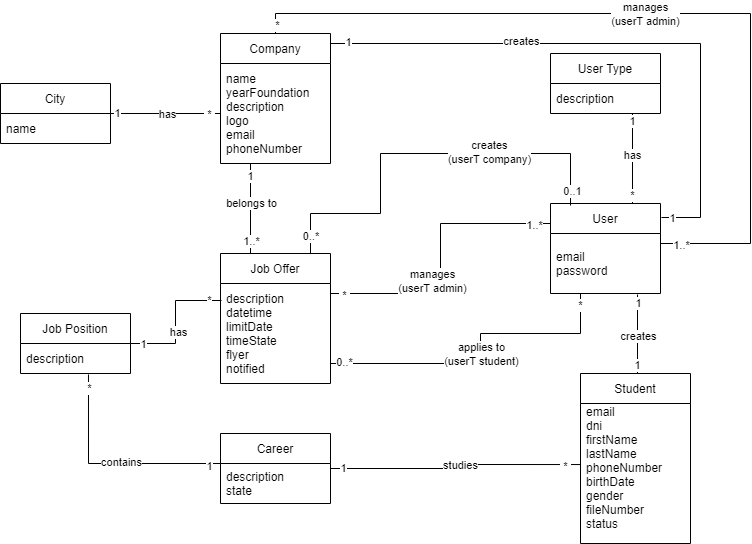

The diagram above was exported from draw.io. Its source (the exported page's mxGraphModel, read from the mxfile embedded in the PNG):
<mxGraphModel dx="1108" dy="527" grid="1" gridSize="10" guides="1" tooltips="1" connect="1" arrows="1" fold="1" page="1" pageScale="1" pageWidth="850" pageHeight="1100" math="0" shadow="0">
  <root>
    <mxCell id="GjNs_cp5Xwy9YvZlz7VU-0" />
    <mxCell id="GjNs_cp5Xwy9YvZlz7VU-1" parent="GjNs_cp5Xwy9YvZlz7VU-0" />
    <mxCell id="0aOPbI5FmTfx8GJVmvr--30" style="edgeStyle=orthogonalEdgeStyle;rounded=0;orthogonalLoop=1;jettySize=auto;html=1;startArrow=none;startFill=0;endArrow=none;endFill=0;" parent="GjNs_cp5Xwy9YvZlz7VU-1" source="0aOPbI5FmTfx8GJVmvr--0" target="0aOPbI5FmTfx8GJVmvr--22" edge="1">
      <mxGeometry relative="1" as="geometry">
        <Array as="points">
          <mxPoint x="610" y="340" />
          <mxPoint x="510" y="340" />
          <mxPoint x="510" y="370" />
        </Array>
      </mxGeometry>
    </mxCell>
    <mxCell id="0aOPbI5FmTfx8GJVmvr--33" value="applies to&lt;br&gt;(userT student)" style="edgeLabel;html=1;align=center;verticalAlign=middle;resizable=0;points=[];" parent="0aOPbI5FmTfx8GJVmvr--30" vertex="1" connectable="0">
      <mxGeometry x="0.2154" y="1" relative="1" as="geometry">
        <mxPoint x="24" y="-11" as="offset" />
      </mxGeometry>
    </mxCell>
    <mxCell id="G9iQGUZtH4WnvjPsvA2T-4" value="0..*" style="edgeLabel;html=1;align=center;verticalAlign=middle;resizable=0;points=[];" parent="0aOPbI5FmTfx8GJVmvr--30" vertex="1" connectable="0">
      <mxGeometry x="0.9188" y="-2" relative="1" as="geometry">
        <mxPoint as="offset" />
      </mxGeometry>
    </mxCell>
    <mxCell id="G9iQGUZtH4WnvjPsvA2T-5" value="&amp;nbsp;*&amp;nbsp;" style="edgeLabel;html=1;align=center;verticalAlign=middle;resizable=0;points=[];" parent="0aOPbI5FmTfx8GJVmvr--30" vertex="1" connectable="0">
      <mxGeometry x="-0.7937" y="-1" relative="1" as="geometry">
        <mxPoint y="-22" as="offset" />
      </mxGeometry>
    </mxCell>
    <mxCell id="0aOPbI5FmTfx8GJVmvr--31" style="edgeStyle=orthogonalEdgeStyle;rounded=0;orthogonalLoop=1;jettySize=auto;html=1;entryX=1;entryY=0.1;entryDx=0;entryDy=0;entryPerimeter=0;startArrow=none;startFill=0;endArrow=none;endFill=0;" parent="GjNs_cp5Xwy9YvZlz7VU-1" source="0aOPbI5FmTfx8GJVmvr--0" target="0aOPbI5FmTfx8GJVmvr--22" edge="1">
      <mxGeometry relative="1" as="geometry">
        <Array as="points">
          <mxPoint x="470" y="230" />
          <mxPoint x="470" y="300" />
        </Array>
      </mxGeometry>
    </mxCell>
    <mxCell id="0aOPbI5FmTfx8GJVmvr--32" value="manages&lt;br&gt;(userT admin)" style="edgeLabel;html=1;align=center;verticalAlign=middle;resizable=0;points=[];" parent="0aOPbI5FmTfx8GJVmvr--31" vertex="1" connectable="0">
      <mxGeometry x="0.1535" y="2" relative="1" as="geometry">
        <mxPoint x="-11" as="offset" />
      </mxGeometry>
    </mxCell>
    <mxCell id="0aOPbI5FmTfx8GJVmvr--34" value="1..*" style="edgeLabel;html=1;align=center;verticalAlign=middle;resizable=0;points=[];" parent="0aOPbI5FmTfx8GJVmvr--31" vertex="1" connectable="0">
      <mxGeometry x="-0.8828" y="1" relative="1" as="geometry">
        <mxPoint as="offset" />
      </mxGeometry>
    </mxCell>
    <mxCell id="0aOPbI5FmTfx8GJVmvr--36" value="&amp;nbsp;*&amp;nbsp;" style="edgeLabel;html=1;align=center;verticalAlign=middle;resizable=0;points=[];" parent="0aOPbI5FmTfx8GJVmvr--31" vertex="1" connectable="0">
      <mxGeometry x="0.9103" y="1" relative="1" as="geometry">
        <mxPoint as="offset" />
      </mxGeometry>
    </mxCell>
    <mxCell id="0aOPbI5FmTfx8GJVmvr--52" style="edgeStyle=orthogonalEdgeStyle;rounded=0;orthogonalLoop=1;jettySize=auto;html=1;entryX=0.5;entryY=0;entryDx=0;entryDy=0;startArrow=none;startFill=0;endArrow=none;endFill=0;" parent="GjNs_cp5Xwy9YvZlz7VU-1" source="0aOPbI5FmTfx8GJVmvr--0" target="0aOPbI5FmTfx8GJVmvr--8" edge="1">
      <mxGeometry relative="1" as="geometry">
        <Array as="points">
          <mxPoint x="780" y="250" />
          <mxPoint x="780" y="20" />
          <mxPoint x="305" y="20" />
        </Array>
      </mxGeometry>
    </mxCell>
    <mxCell id="0aOPbI5FmTfx8GJVmvr--53" value="manages&lt;br&gt;(userT admin)" style="edgeLabel;html=1;align=center;verticalAlign=middle;resizable=0;points=[];" parent="0aOPbI5FmTfx8GJVmvr--52" vertex="1" connectable="0">
      <mxGeometry x="0.0454" relative="1" as="geometry">
        <mxPoint as="offset" />
      </mxGeometry>
    </mxCell>
    <mxCell id="0aOPbI5FmTfx8GJVmvr--54" value="1..*" style="edgeLabel;html=1;align=center;verticalAlign=middle;resizable=0;points=[];" parent="0aOPbI5FmTfx8GJVmvr--52" vertex="1" connectable="0">
      <mxGeometry x="-0.9509" y="-1" relative="1" as="geometry">
        <mxPoint as="offset" />
      </mxGeometry>
    </mxCell>
    <mxCell id="0aOPbI5FmTfx8GJVmvr--55" value="*" style="edgeLabel;html=1;align=center;verticalAlign=middle;resizable=0;points=[];" parent="0aOPbI5FmTfx8GJVmvr--52" vertex="1" connectable="0">
      <mxGeometry x="0.8994" y="-2" relative="1" as="geometry">
        <mxPoint x="-20" y="13" as="offset" />
      </mxGeometry>
    </mxCell>
    <mxCell id="0aOPbI5FmTfx8GJVmvr--0" value="User" style="swimlane;fontStyle=0;childLayout=stackLayout;horizontal=1;startSize=30;horizontalStack=0;resizeParent=1;resizeParentMax=0;resizeLast=0;collapsible=1;marginBottom=0;fillColor=none;" parent="GjNs_cp5Xwy9YvZlz7VU-1" vertex="1">
      <mxGeometry x="580" y="210" width="110" height="90" as="geometry" />
    </mxCell>
    <mxCell id="0aOPbI5FmTfx8GJVmvr--1" value="email&#10;password" style="text;strokeColor=none;fillColor=none;align=left;verticalAlign=middle;spacingLeft=4;spacingRight=4;overflow=hidden;points=[[0,0.5],[1,0.5]];portConstraint=eastwest;rotatable=0;" parent="0aOPbI5FmTfx8GJVmvr--0" vertex="1">
      <mxGeometry y="30" width="110" height="60" as="geometry" />
    </mxCell>
    <mxCell id="0aOPbI5FmTfx8GJVmvr--24" style="edgeStyle=orthogonalEdgeStyle;rounded=0;orthogonalLoop=1;jettySize=auto;html=1;entryX=0.009;entryY=0.17;entryDx=0;entryDy=0;entryPerimeter=0;startArrow=none;startFill=0;endArrow=none;endFill=0;" parent="GjNs_cp5Xwy9YvZlz7VU-1" source="0aOPbI5FmTfx8GJVmvr--4" target="0aOPbI5FmTfx8GJVmvr--22" edge="1">
      <mxGeometry relative="1" as="geometry" />
    </mxCell>
    <mxCell id="G9iQGUZtH4WnvjPsvA2T-10" value="has" style="edgeLabel;html=1;align=center;verticalAlign=middle;resizable=0;points=[];" parent="0aOPbI5FmTfx8GJVmvr--24" vertex="1" connectable="0">
      <mxGeometry x="-0.1492" y="-2" relative="1" as="geometry">
        <mxPoint as="offset" />
      </mxGeometry>
    </mxCell>
    <mxCell id="cfkZidmazCvRtbG1vB1V-0" value="*" style="edgeLabel;html=1;align=center;verticalAlign=middle;resizable=0;points=[];" parent="0aOPbI5FmTfx8GJVmvr--24" vertex="1" connectable="0">
      <mxGeometry x="0.8061" y="1" relative="1" as="geometry">
        <mxPoint as="offset" />
      </mxGeometry>
    </mxCell>
    <mxCell id="cfkZidmazCvRtbG1vB1V-2" value="1" style="edgeLabel;html=1;align=center;verticalAlign=middle;resizable=0;points=[];" parent="0aOPbI5FmTfx8GJVmvr--24" vertex="1" connectable="0">
      <mxGeometry x="-0.8209" relative="1" as="geometry">
        <mxPoint as="offset" />
      </mxGeometry>
    </mxCell>
    <mxCell id="0aOPbI5FmTfx8GJVmvr--4" value="Job Position" style="swimlane;fontStyle=0;childLayout=stackLayout;horizontal=1;startSize=30;horizontalStack=0;resizeParent=1;resizeParentMax=0;resizeLast=0;collapsible=1;marginBottom=0;fillColor=none;" parent="GjNs_cp5Xwy9YvZlz7VU-1" vertex="1">
      <mxGeometry x="50" y="320" width="110" height="60" as="geometry" />
    </mxCell>
    <mxCell id="0aOPbI5FmTfx8GJVmvr--5" value="description" style="text;strokeColor=none;fillColor=none;align=left;verticalAlign=middle;spacingLeft=4;spacingRight=4;overflow=hidden;points=[[0,0.5],[1,0.5]];portConstraint=eastwest;rotatable=0;" parent="0aOPbI5FmTfx8GJVmvr--4" vertex="1">
      <mxGeometry y="30" width="110" height="30" as="geometry" />
    </mxCell>
    <mxCell id="0aOPbI5FmTfx8GJVmvr--27" style="edgeStyle=orthogonalEdgeStyle;rounded=0;orthogonalLoop=1;jettySize=auto;html=1;entryX=0.791;entryY=1.017;entryDx=0;entryDy=0;entryPerimeter=0;startArrow=none;startFill=0;endArrow=none;endFill=0;" parent="GjNs_cp5Xwy9YvZlz7VU-1" source="0aOPbI5FmTfx8GJVmvr--6" target="0aOPbI5FmTfx8GJVmvr--1" edge="1">
      <mxGeometry relative="1" as="geometry">
        <Array as="points">
          <mxPoint x="667" y="340" />
          <mxPoint x="667" y="340" />
        </Array>
      </mxGeometry>
    </mxCell>
    <mxCell id="0aOPbI5FmTfx8GJVmvr--42" value="creates" style="edgeLabel;html=1;align=center;verticalAlign=middle;resizable=0;points=[];" parent="0aOPbI5FmTfx8GJVmvr--27" vertex="1" connectable="0">
      <mxGeometry x="-0.3167" relative="1" as="geometry">
        <mxPoint y="-11" as="offset" />
      </mxGeometry>
    </mxCell>
    <mxCell id="0aOPbI5FmTfx8GJVmvr--43" value="1" style="edgeLabel;html=1;align=center;verticalAlign=middle;resizable=0;points=[];" parent="0aOPbI5FmTfx8GJVmvr--27" vertex="1" connectable="0">
      <mxGeometry x="-0.7833" y="1" relative="1" as="geometry">
        <mxPoint as="offset" />
      </mxGeometry>
    </mxCell>
    <mxCell id="0aOPbI5FmTfx8GJVmvr--44" value="1" style="edgeLabel;html=1;align=center;verticalAlign=middle;resizable=0;points=[];" parent="0aOPbI5FmTfx8GJVmvr--27" vertex="1" connectable="0">
      <mxGeometry x="0.8" relative="1" as="geometry">
        <mxPoint as="offset" />
      </mxGeometry>
    </mxCell>
    <mxCell id="0aOPbI5FmTfx8GJVmvr--6" value="Student" style="swimlane;fontStyle=0;childLayout=stackLayout;horizontal=1;startSize=30;horizontalStack=0;resizeParent=1;resizeParentMax=0;resizeLast=0;collapsible=1;marginBottom=0;fillColor=none;" parent="GjNs_cp5Xwy9YvZlz7VU-1" vertex="1">
      <mxGeometry x="610" y="380" width="110" height="170" as="geometry" />
    </mxCell>
    <mxCell id="0aOPbI5FmTfx8GJVmvr--7" value="email&#10;dni&#10;firstName&#10;lastName&#10;phoneNumber&#10;birthDate&#10;gender&#10;fileNumber&#10;status&#10;" style="text;strokeColor=none;fillColor=none;align=left;verticalAlign=middle;spacingLeft=4;spacingRight=4;overflow=hidden;points=[[0,0.5],[1,0.5]];portConstraint=eastwest;rotatable=0;" parent="0aOPbI5FmTfx8GJVmvr--6" vertex="1">
      <mxGeometry y="30" width="110" height="140" as="geometry" />
    </mxCell>
    <mxCell id="0aOPbI5FmTfx8GJVmvr--23" style="edgeStyle=orthogonalEdgeStyle;rounded=0;orthogonalLoop=1;jettySize=auto;html=1;startArrow=none;startFill=0;endArrow=none;endFill=0;exitX=0.182;exitY=0.022;exitDx=0;exitDy=0;exitPerimeter=0;" parent="GjNs_cp5Xwy9YvZlz7VU-1" source="0aOPbI5FmTfx8GJVmvr--0" target="0aOPbI5FmTfx8GJVmvr--21" edge="1">
      <mxGeometry relative="1" as="geometry">
        <Array as="points">
          <mxPoint x="600" y="160" />
          <mxPoint x="410" y="160" />
          <mxPoint x="410" y="220" />
          <mxPoint x="340" y="220" />
        </Array>
      </mxGeometry>
    </mxCell>
    <mxCell id="0aOPbI5FmTfx8GJVmvr--49" value="creates&lt;br&gt;(userT company)" style="edgeLabel;html=1;align=center;verticalAlign=middle;resizable=0;points=[];" parent="0aOPbI5FmTfx8GJVmvr--23" vertex="1" connectable="0">
      <mxGeometry x="-0.2222" y="1" relative="1" as="geometry">
        <mxPoint x="27" y="-3" as="offset" />
      </mxGeometry>
    </mxCell>
    <mxCell id="0aOPbI5FmTfx8GJVmvr--50" value="0..*&amp;nbsp;" style="edgeLabel;html=1;align=center;verticalAlign=middle;resizable=0;points=[];" parent="0aOPbI5FmTfx8GJVmvr--23" vertex="1" connectable="0">
      <mxGeometry x="0.8167" y="1" relative="1" as="geometry">
        <mxPoint y="20" as="offset" />
      </mxGeometry>
    </mxCell>
    <mxCell id="0aOPbI5FmTfx8GJVmvr--51" value="0..1" style="edgeLabel;html=1;align=center;verticalAlign=middle;resizable=0;points=[];" parent="0aOPbI5FmTfx8GJVmvr--23" vertex="1" connectable="0">
      <mxGeometry x="-0.8221" y="-2" relative="1" as="geometry">
        <mxPoint x="-1" y="23" as="offset" />
      </mxGeometry>
    </mxCell>
    <mxCell id="0aOPbI5FmTfx8GJVmvr--38" style="edgeStyle=orthogonalEdgeStyle;rounded=0;orthogonalLoop=1;jettySize=auto;html=1;startArrow=none;startFill=0;endArrow=none;endFill=0;" parent="GjNs_cp5Xwy9YvZlz7VU-1" source="0aOPbI5FmTfx8GJVmvr--8" edge="1">
      <mxGeometry relative="1" as="geometry">
        <mxPoint x="691" y="224" as="targetPoint" />
        <Array as="points">
          <mxPoint x="730" y="50" />
          <mxPoint x="730" y="224" />
        </Array>
      </mxGeometry>
    </mxCell>
    <mxCell id="0aOPbI5FmTfx8GJVmvr--39" value="1" style="edgeLabel;html=1;align=center;verticalAlign=middle;resizable=0;points=[];" parent="0aOPbI5FmTfx8GJVmvr--38" vertex="1" connectable="0">
      <mxGeometry x="0.8902" relative="1" as="geometry">
        <mxPoint x="-22" as="offset" />
      </mxGeometry>
    </mxCell>
    <mxCell id="0aOPbI5FmTfx8GJVmvr--40" value="1" style="edgeLabel;html=1;align=center;verticalAlign=middle;resizable=0;points=[];" parent="0aOPbI5FmTfx8GJVmvr--38" vertex="1" connectable="0">
      <mxGeometry x="-0.9417" y="2" relative="1" as="geometry">
        <mxPoint as="offset" />
      </mxGeometry>
    </mxCell>
    <mxCell id="0aOPbI5FmTfx8GJVmvr--41" value="creates" style="edgeLabel;html=1;align=center;verticalAlign=middle;resizable=0;points=[];" parent="0aOPbI5FmTfx8GJVmvr--38" vertex="1" connectable="0">
      <mxGeometry x="-0.307" y="4" relative="1" as="geometry">
        <mxPoint x="-12" y="1" as="offset" />
      </mxGeometry>
    </mxCell>
    <mxCell id="G9iQGUZtH4WnvjPsvA2T-6" style="edgeStyle=orthogonalEdgeStyle;rounded=0;orthogonalLoop=1;jettySize=auto;html=1;entryX=0.25;entryY=0;entryDx=0;entryDy=0;startArrow=none;startFill=0;endArrow=none;endFill=0;" parent="GjNs_cp5Xwy9YvZlz7VU-1" source="0aOPbI5FmTfx8GJVmvr--8" target="0aOPbI5FmTfx8GJVmvr--21" edge="1">
      <mxGeometry relative="1" as="geometry">
        <Array as="points">
          <mxPoint x="280" y="260" />
        </Array>
      </mxGeometry>
    </mxCell>
    <mxCell id="G9iQGUZtH4WnvjPsvA2T-7" value="belongs to" style="edgeLabel;html=1;align=center;verticalAlign=middle;resizable=0;points=[];" parent="G9iQGUZtH4WnvjPsvA2T-6" vertex="1" connectable="0">
      <mxGeometry x="-0.3081" relative="1" as="geometry">
        <mxPoint y="7" as="offset" />
      </mxGeometry>
    </mxCell>
    <mxCell id="G9iQGUZtH4WnvjPsvA2T-8" value="1" style="edgeLabel;html=1;align=center;verticalAlign=middle;resizable=0;points=[];" parent="G9iQGUZtH4WnvjPsvA2T-6" vertex="1" connectable="0">
      <mxGeometry x="-0.7405" y="-1" relative="1" as="geometry">
        <mxPoint as="offset" />
      </mxGeometry>
    </mxCell>
    <mxCell id="G9iQGUZtH4WnvjPsvA2T-9" value="1..*" style="edgeLabel;html=1;align=center;verticalAlign=middle;resizable=0;points=[];" parent="G9iQGUZtH4WnvjPsvA2T-6" vertex="1" connectable="0">
      <mxGeometry x="0.6" relative="1" as="geometry">
        <mxPoint y="3" as="offset" />
      </mxGeometry>
    </mxCell>
    <mxCell id="0aOPbI5FmTfx8GJVmvr--8" value="Company" style="swimlane;fontStyle=0;childLayout=stackLayout;horizontal=1;startSize=30;horizontalStack=0;resizeParent=1;resizeParentMax=0;resizeLast=0;collapsible=1;marginBottom=0;fillColor=none;" parent="GjNs_cp5Xwy9YvZlz7VU-1" vertex="1">
      <mxGeometry x="250" y="40" width="110" height="130" as="geometry" />
    </mxCell>
    <mxCell id="0aOPbI5FmTfx8GJVmvr--9" value="name&#10;yearFoundation&#10;description&#10;logo&#10;email&#10;phoneNumber" style="text;strokeColor=none;fillColor=none;align=left;verticalAlign=middle;spacingLeft=4;spacingRight=4;overflow=hidden;points=[[0,0.5],[1,0.5]];portConstraint=eastwest;rotatable=0;" parent="0aOPbI5FmTfx8GJVmvr--8" vertex="1">
      <mxGeometry y="30" width="110" height="100" as="geometry" />
    </mxCell>
    <mxCell id="0aOPbI5FmTfx8GJVmvr--25" style="edgeStyle=orthogonalEdgeStyle;rounded=0;orthogonalLoop=1;jettySize=auto;html=1;entryX=0.618;entryY=1.033;entryDx=0;entryDy=0;entryPerimeter=0;startArrow=none;startFill=0;endArrow=none;endFill=0;" parent="GjNs_cp5Xwy9YvZlz7VU-1" source="0aOPbI5FmTfx8GJVmvr--10" target="0aOPbI5FmTfx8GJVmvr--5" edge="1">
      <mxGeometry relative="1" as="geometry">
        <Array as="points">
          <mxPoint x="118" y="470" />
        </Array>
      </mxGeometry>
    </mxCell>
    <mxCell id="G9iQGUZtH4WnvjPsvA2T-11" value="contains" style="edgeLabel;html=1;align=center;verticalAlign=middle;resizable=0;points=[];" parent="0aOPbI5FmTfx8GJVmvr--25" vertex="1" connectable="0">
      <mxGeometry x="-0.0951" y="-2" relative="1" as="geometry">
        <mxPoint as="offset" />
      </mxGeometry>
    </mxCell>
    <mxCell id="G9iQGUZtH4WnvjPsvA2T-12" value="1" style="edgeLabel;html=1;align=center;verticalAlign=middle;resizable=0;points=[];" parent="0aOPbI5FmTfx8GJVmvr--25" vertex="1" connectable="0">
      <mxGeometry x="-0.8914" y="2" relative="1" as="geometry">
        <mxPoint as="offset" />
      </mxGeometry>
    </mxCell>
    <mxCell id="G9iQGUZtH4WnvjPsvA2T-13" value="*" style="edgeLabel;html=1;align=center;verticalAlign=middle;resizable=0;points=[];" parent="0aOPbI5FmTfx8GJVmvr--25" vertex="1" connectable="0">
      <mxGeometry x="0.8732" y="-1" relative="1" as="geometry">
        <mxPoint as="offset" />
      </mxGeometry>
    </mxCell>
    <mxCell id="0aOPbI5FmTfx8GJVmvr--45" style="edgeStyle=orthogonalEdgeStyle;rounded=0;orthogonalLoop=1;jettySize=auto;html=1;startArrow=none;startFill=0;endArrow=none;endFill=0;entryX=0;entryY=0.436;entryDx=0;entryDy=0;entryPerimeter=0;" parent="GjNs_cp5Xwy9YvZlz7VU-1" source="0aOPbI5FmTfx8GJVmvr--10" target="0aOPbI5FmTfx8GJVmvr--7" edge="1">
      <mxGeometry relative="1" as="geometry">
        <mxPoint x="550" y="475" as="targetPoint" />
        <Array as="points">
          <mxPoint x="485" y="475" />
          <mxPoint x="485" y="471" />
        </Array>
      </mxGeometry>
    </mxCell>
    <mxCell id="0aOPbI5FmTfx8GJVmvr--46" value="studies" style="edgeLabel;html=1;align=center;verticalAlign=middle;resizable=0;points=[];" parent="0aOPbI5FmTfx8GJVmvr--45" vertex="1" connectable="0">
      <mxGeometry x="0.144" y="-1" relative="1" as="geometry">
        <mxPoint x="-11" y="-1" as="offset" />
      </mxGeometry>
    </mxCell>
    <mxCell id="0aOPbI5FmTfx8GJVmvr--47" value="1" style="edgeLabel;html=1;align=center;verticalAlign=middle;resizable=0;points=[];" parent="0aOPbI5FmTfx8GJVmvr--45" vertex="1" connectable="0">
      <mxGeometry x="-0.904" y="1" relative="1" as="geometry">
        <mxPoint as="offset" />
      </mxGeometry>
    </mxCell>
    <mxCell id="0aOPbI5FmTfx8GJVmvr--48" value="&amp;nbsp;*&amp;nbsp;" style="edgeLabel;html=1;align=center;verticalAlign=middle;resizable=0;points=[];" parent="0aOPbI5FmTfx8GJVmvr--45" vertex="1" connectable="0">
      <mxGeometry x="0.88" y="-1" relative="1" as="geometry">
        <mxPoint as="offset" />
      </mxGeometry>
    </mxCell>
    <mxCell id="0aOPbI5FmTfx8GJVmvr--10" value="Career" style="swimlane;fontStyle=0;childLayout=stackLayout;horizontal=1;startSize=30;horizontalStack=0;resizeParent=1;resizeParentMax=0;resizeLast=0;collapsible=1;marginBottom=0;fillColor=none;" parent="GjNs_cp5Xwy9YvZlz7VU-1" vertex="1">
      <mxGeometry x="250" y="440" width="110" height="70" as="geometry" />
    </mxCell>
    <mxCell id="0aOPbI5FmTfx8GJVmvr--11" value="description&#10;state" style="text;strokeColor=none;fillColor=none;align=left;verticalAlign=middle;spacingLeft=4;spacingRight=4;overflow=hidden;points=[[0,0.5],[1,0.5]];portConstraint=eastwest;rotatable=0;" parent="0aOPbI5FmTfx8GJVmvr--10" vertex="1">
      <mxGeometry y="30" width="110" height="40" as="geometry" />
    </mxCell>
    <mxCell id="0aOPbI5FmTfx8GJVmvr--26" style="edgeStyle=orthogonalEdgeStyle;rounded=0;orthogonalLoop=1;jettySize=auto;html=1;entryX=0.5;entryY=0;entryDx=0;entryDy=0;startArrow=none;startFill=0;endArrow=none;endFill=0;" parent="GjNs_cp5Xwy9YvZlz7VU-1" edge="1">
      <mxGeometry relative="1" as="geometry">
        <mxPoint x="662" y="120" as="sourcePoint" />
        <mxPoint x="662" y="210" as="targetPoint" />
        <Array as="points">
          <mxPoint x="662" y="160" />
          <mxPoint x="662" y="160" />
        </Array>
      </mxGeometry>
    </mxCell>
    <mxCell id="0aOPbI5FmTfx8GJVmvr--12" value="User Type" style="swimlane;fontStyle=0;childLayout=stackLayout;horizontal=1;startSize=30;horizontalStack=0;resizeParent=1;resizeParentMax=0;resizeLast=0;collapsible=1;marginBottom=0;fillColor=none;" parent="GjNs_cp5Xwy9YvZlz7VU-1" vertex="1">
      <mxGeometry x="580" y="60" width="110" height="60" as="geometry" />
    </mxCell>
    <mxCell id="0aOPbI5FmTfx8GJVmvr--13" value="description" style="text;strokeColor=none;fillColor=none;align=left;verticalAlign=middle;spacingLeft=4;spacingRight=4;overflow=hidden;points=[[0,0.5],[1,0.5]];portConstraint=eastwest;rotatable=0;" parent="0aOPbI5FmTfx8GJVmvr--12" vertex="1">
      <mxGeometry y="30" width="110" height="30" as="geometry" />
    </mxCell>
    <mxCell id="0aOPbI5FmTfx8GJVmvr--17" style="edgeStyle=orthogonalEdgeStyle;rounded=0;orthogonalLoop=1;jettySize=auto;html=1;startArrow=none;startFill=0;endArrow=none;endFill=0;" parent="GjNs_cp5Xwy9YvZlz7VU-1" source="0aOPbI5FmTfx8GJVmvr--14" target="0aOPbI5FmTfx8GJVmvr--9" edge="1">
      <mxGeometry relative="1" as="geometry" />
    </mxCell>
    <mxCell id="0aOPbI5FmTfx8GJVmvr--18" value="has" style="edgeLabel;html=1;align=center;verticalAlign=middle;resizable=0;points=[];" parent="0aOPbI5FmTfx8GJVmvr--17" vertex="1" connectable="0">
      <mxGeometry x="0.2308" y="-3" relative="1" as="geometry">
        <mxPoint x="-12" y="-3" as="offset" />
      </mxGeometry>
    </mxCell>
    <mxCell id="0aOPbI5FmTfx8GJVmvr--19" value="&amp;nbsp;*&amp;nbsp;" style="edgeLabel;html=1;align=center;verticalAlign=middle;resizable=0;points=[];" parent="0aOPbI5FmTfx8GJVmvr--17" vertex="1" connectable="0">
      <mxGeometry x="0.7846" relative="1" as="geometry">
        <mxPoint as="offset" />
      </mxGeometry>
    </mxCell>
    <mxCell id="0aOPbI5FmTfx8GJVmvr--20" value="1" style="edgeLabel;html=1;align=center;verticalAlign=middle;resizable=0;points=[];" parent="0aOPbI5FmTfx8GJVmvr--17" vertex="1" connectable="0">
      <mxGeometry x="-0.4375" y="1" relative="1" as="geometry">
        <mxPoint x="-25" as="offset" />
      </mxGeometry>
    </mxCell>
    <mxCell id="0aOPbI5FmTfx8GJVmvr--14" value="City" style="swimlane;fontStyle=0;childLayout=stackLayout;horizontal=1;startSize=30;horizontalStack=0;resizeParent=1;resizeParentMax=0;resizeLast=0;collapsible=1;marginBottom=0;fillColor=none;" parent="GjNs_cp5Xwy9YvZlz7VU-1" vertex="1">
      <mxGeometry x="30" y="90" width="110" height="60" as="geometry" />
    </mxCell>
    <mxCell id="0aOPbI5FmTfx8GJVmvr--15" value="name" style="text;strokeColor=none;fillColor=none;align=left;verticalAlign=middle;spacingLeft=4;spacingRight=4;overflow=hidden;points=[[0,0.5],[1,0.5]];portConstraint=eastwest;rotatable=0;" parent="0aOPbI5FmTfx8GJVmvr--14" vertex="1">
      <mxGeometry y="30" width="110" height="30" as="geometry" />
    </mxCell>
    <mxCell id="0aOPbI5FmTfx8GJVmvr--21" value="Job Offer" style="swimlane;fontStyle=0;childLayout=stackLayout;horizontal=1;startSize=30;horizontalStack=0;resizeParent=1;resizeParentMax=0;resizeLast=0;collapsible=1;marginBottom=0;fillColor=none;" parent="GjNs_cp5Xwy9YvZlz7VU-1" vertex="1">
      <mxGeometry x="250" y="260" width="110" height="130" as="geometry" />
    </mxCell>
    <mxCell id="0aOPbI5FmTfx8GJVmvr--22" value="description&#10;datetime&#10;limitDate&#10;timeState&#10;flyer&#10;notified" style="text;strokeColor=none;fillColor=none;align=left;verticalAlign=middle;spacingLeft=4;spacingRight=4;overflow=hidden;points=[[0,0.5],[1,0.5]];portConstraint=eastwest;rotatable=0;" parent="0aOPbI5FmTfx8GJVmvr--21" vertex="1">
      <mxGeometry y="30" width="110" height="100" as="geometry" />
    </mxCell>
    <mxCell id="G9iQGUZtH4WnvjPsvA2T-1" value="has" style="edgeLabel;html=1;align=center;verticalAlign=middle;resizable=0;points=[];" parent="GjNs_cp5Xwy9YvZlz7VU-1" vertex="1" connectable="0">
      <mxGeometry x="254" y="150" as="geometry">
        <mxPoint x="407" y="11" as="offset" />
      </mxGeometry>
    </mxCell>
    <mxCell id="G9iQGUZtH4WnvjPsvA2T-2" value="1" style="edgeLabel;html=1;align=center;verticalAlign=middle;resizable=0;points=[];" parent="GjNs_cp5Xwy9YvZlz7VU-1" vertex="1" connectable="0">
      <mxGeometry x="176" y="129" as="geometry">
        <mxPoint x="485" y="-2" as="offset" />
      </mxGeometry>
    </mxCell>
    <mxCell id="G9iQGUZtH4WnvjPsvA2T-3" value="&amp;nbsp;*&amp;nbsp;" style="edgeLabel;html=1;align=center;verticalAlign=middle;resizable=0;points=[];" parent="GjNs_cp5Xwy9YvZlz7VU-1" vertex="1" connectable="0">
      <mxGeometry x="272" y="203" as="geometry">
        <mxPoint x="389" y="-2" as="offset" />
      </mxGeometry>
    </mxCell>
  </root>
</mxGraphModel>